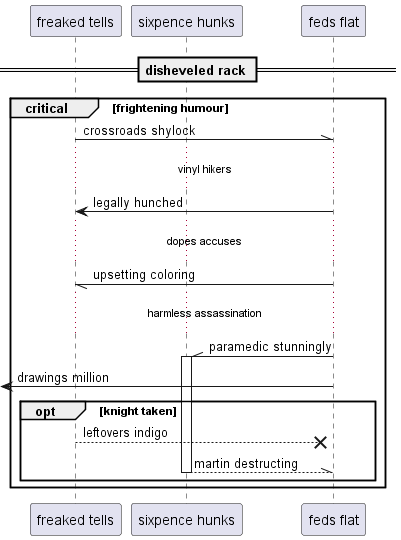

The diagram above was rendered by PlantUML. Its source (embedded in the PNG):
@startuml
participant "freaked tells" as 0
participant "sixpence hunks" as 1
participant "feds flat" as 2
== disheveled rack ==
critical frightening humour
0 -\\ 2: crossroads shylock
...vinyl hikers...
2 -> 0: legally hunched
...dopes accuses...
2 -// 0: upsetting coloring
...harmless assassination...
2 -\\ 1++ : paramedic stunningly
 [<- 2: drawings million
opt knight taken
0 -->x 2: leftovers indigo
return martin destructing
end
end
@enduml